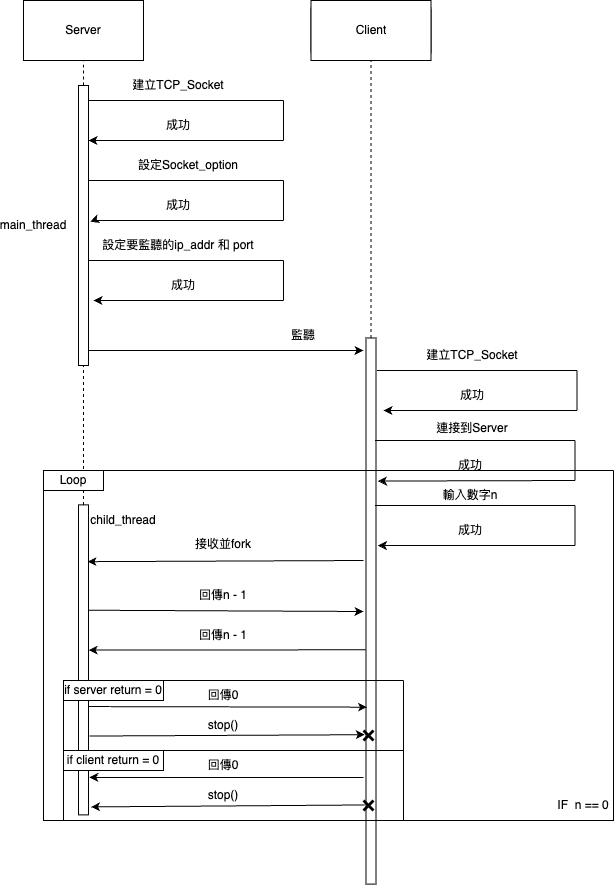

The diagram above was exported from draw.io. Its source (the exported page's mxGraphModel, read from the mxfile embedded in the PNG):
<mxGraphModel dx="954" dy="695" grid="1" gridSize="10" guides="1" tooltips="1" connect="1" arrows="1" fold="1" page="1" pageScale="1" pageWidth="827" pageHeight="1169" math="0" shadow="0">
  <root>
    <mxCell id="0" />
    <mxCell id="1" parent="0" />
    <mxCell id="Yl5U9rDFYTrx_f_o4PTZ-8" value="" style="rounded=0;whiteSpace=wrap;html=1;rotation=90;" parent="1" vertex="1">
      <mxGeometry x="5" y="734.38" width="310" height="10" as="geometry" />
    </mxCell>
    <mxCell id="Yl5U9rDFYTrx_f_o4PTZ-6" value="" style="endArrow=none;dashed=1;html=1;rounded=0;entryX=0.5;entryY=1;entryDx=0;entryDy=0;" parent="1" source="Yl5U9rDFYTrx_f_o4PTZ-8" target="Yl5U9rDFYTrx_f_o4PTZ-5" edge="1">
      <mxGeometry width="50" height="50" relative="1" as="geometry">
        <mxPoint x="160" y="790" as="sourcePoint" />
        <mxPoint x="160" y="140" as="targetPoint" />
        <Array as="points">
          <mxPoint x="160" y="300" />
        </Array>
      </mxGeometry>
    </mxCell>
    <mxCell id="VDtPEl2qfjK_g-uWMviU-2" value="Client" style="rounded=1;whiteSpace=wrap;html=1;" parent="1" vertex="1">
      <mxGeometry x="387.5" y="80" width="120" height="60" as="geometry" />
    </mxCell>
    <mxCell id="VDtPEl2qfjK_g-uWMviU-3" value="Server" style="rounded=1;whiteSpace=wrap;html=1;" parent="1" vertex="1">
      <mxGeometry x="100" y="80" width="120" height="60" as="geometry" />
    </mxCell>
    <mxCell id="VDtPEl2qfjK_g-uWMviU-5" value="Client" style="rounded=0;whiteSpace=wrap;html=1;" parent="1" vertex="1">
      <mxGeometry x="387.5" y="80" width="120" height="60" as="geometry" />
    </mxCell>
    <mxCell id="VDtPEl2qfjK_g-uWMviU-6" value="Server" style="rounded=0;whiteSpace=wrap;html=1;" parent="1" vertex="1">
      <mxGeometry x="100" y="80" width="120" height="60" as="geometry" />
    </mxCell>
    <mxCell id="VDtPEl2qfjK_g-uWMviU-8" value="" style="endArrow=none;dashed=1;html=1;rounded=0;entryX=0.5;entryY=1;entryDx=0;entryDy=0;" parent="1" source="VDtPEl2qfjK_g-uWMviU-50" target="VDtPEl2qfjK_g-uWMviU-5" edge="1">
      <mxGeometry width="50" height="50" relative="1" as="geometry">
        <mxPoint x="447.5" y="600" as="sourcePoint" />
        <mxPoint x="287.5" y="270" as="targetPoint" />
      </mxGeometry>
    </mxCell>
    <mxCell id="VDtPEl2qfjK_g-uWMviU-9" value="" style="endArrow=none;dashed=1;html=1;rounded=0;entryX=0.5;entryY=1;entryDx=0;entryDy=0;" parent="1" source="Yl5U9rDFYTrx_f_o4PTZ-5" target="VDtPEl2qfjK_g-uWMviU-6" edge="1">
      <mxGeometry width="50" height="50" relative="1" as="geometry">
        <mxPoint x="160" y="790" as="sourcePoint" />
        <mxPoint x="210" y="270" as="targetPoint" />
      </mxGeometry>
    </mxCell>
    <mxCell id="VDtPEl2qfjK_g-uWMviU-15" value="" style="endArrow=none;html=1;rounded=0;" parent="1" edge="1">
      <mxGeometry width="50" height="50" relative="1" as="geometry">
        <mxPoint x="160" y="180" as="sourcePoint" />
        <mxPoint x="360" y="180" as="targetPoint" />
      </mxGeometry>
    </mxCell>
    <mxCell id="VDtPEl2qfjK_g-uWMviU-16" value="" style="endArrow=none;html=1;rounded=0;" parent="1" edge="1">
      <mxGeometry width="50" height="50" relative="1" as="geometry">
        <mxPoint x="360" y="220" as="sourcePoint" />
        <mxPoint x="360" y="180" as="targetPoint" />
      </mxGeometry>
    </mxCell>
    <mxCell id="VDtPEl2qfjK_g-uWMviU-17" value="" style="endArrow=classic;html=1;rounded=0;" parent="1" edge="1">
      <mxGeometry width="50" height="50" relative="1" as="geometry">
        <mxPoint x="360" y="220" as="sourcePoint" />
        <mxPoint x="165.0050000000001" y="219.65652652652227" as="targetPoint" />
        <Array as="points">
          <mxPoint x="165" y="220" />
        </Array>
      </mxGeometry>
    </mxCell>
    <mxCell id="VDtPEl2qfjK_g-uWMviU-19" value="建立TCP_Socket" style="text;html=1;strokeColor=none;fillColor=none;align=center;verticalAlign=middle;whiteSpace=wrap;rounded=0;" parent="1" vertex="1">
      <mxGeometry x="200" y="150" width="110" height="30" as="geometry" />
    </mxCell>
    <mxCell id="VDtPEl2qfjK_g-uWMviU-21" value="成功" style="text;html=1;strokeColor=none;fillColor=none;align=center;verticalAlign=middle;whiteSpace=wrap;rounded=0;" parent="1" vertex="1">
      <mxGeometry x="225" y="190" width="60" height="30" as="geometry" />
    </mxCell>
    <mxCell id="VDtPEl2qfjK_g-uWMviU-26" value="" style="endArrow=none;html=1;rounded=0;" parent="1" edge="1">
      <mxGeometry width="50" height="50" relative="1" as="geometry">
        <mxPoint x="160" y="260" as="sourcePoint" />
        <mxPoint x="360" y="260" as="targetPoint" />
      </mxGeometry>
    </mxCell>
    <mxCell id="VDtPEl2qfjK_g-uWMviU-27" value="" style="endArrow=none;html=1;rounded=0;" parent="1" edge="1">
      <mxGeometry width="50" height="50" relative="1" as="geometry">
        <mxPoint x="360" y="300" as="sourcePoint" />
        <mxPoint x="360" y="260" as="targetPoint" />
      </mxGeometry>
    </mxCell>
    <mxCell id="VDtPEl2qfjK_g-uWMviU-28" value="" style="endArrow=classic;html=1;rounded=0;entryX=0.171;entryY=-0.166;entryDx=0;entryDy=0;entryPerimeter=0;" parent="1" edge="1">
      <mxGeometry width="50" height="50" relative="1" as="geometry">
        <mxPoint x="360" y="300" as="sourcePoint" />
        <mxPoint x="166.66499999999996" y="301.1637500000004" as="targetPoint" />
        <Array as="points">
          <mxPoint x="210" y="300" />
          <mxPoint x="170" y="300" />
        </Array>
      </mxGeometry>
    </mxCell>
    <mxCell id="VDtPEl2qfjK_g-uWMviU-29" value="成功" style="text;html=1;strokeColor=none;fillColor=none;align=center;verticalAlign=middle;whiteSpace=wrap;rounded=0;" parent="1" vertex="1">
      <mxGeometry x="225" y="270" width="60" height="30" as="geometry" />
    </mxCell>
    <mxCell id="VDtPEl2qfjK_g-uWMviU-30" value="設定Socket_option" style="text;html=1;strokeColor=none;fillColor=none;align=center;verticalAlign=middle;whiteSpace=wrap;rounded=0;" parent="1" vertex="1">
      <mxGeometry x="200" y="230" width="130" height="30" as="geometry" />
    </mxCell>
    <mxCell id="VDtPEl2qfjK_g-uWMviU-35" value="" style="endArrow=none;html=1;rounded=0;" parent="1" edge="1">
      <mxGeometry width="50" height="50" relative="1" as="geometry">
        <mxPoint x="160" y="340" as="sourcePoint" />
        <mxPoint x="360" y="340" as="targetPoint" />
      </mxGeometry>
    </mxCell>
    <mxCell id="VDtPEl2qfjK_g-uWMviU-36" value="" style="endArrow=none;html=1;rounded=0;" parent="1" edge="1">
      <mxGeometry width="50" height="50" relative="1" as="geometry">
        <mxPoint x="360" y="380" as="sourcePoint" />
        <mxPoint x="360" y="340" as="targetPoint" />
      </mxGeometry>
    </mxCell>
    <mxCell id="VDtPEl2qfjK_g-uWMviU-37" value="" style="endArrow=classic;html=1;rounded=0;" parent="1" edge="1">
      <mxGeometry width="50" height="50" relative="1" as="geometry">
        <mxPoint x="360" y="380" as="sourcePoint" />
        <mxPoint x="170" y="380" as="targetPoint" />
      </mxGeometry>
    </mxCell>
    <mxCell id="VDtPEl2qfjK_g-uWMviU-38" value="成功" style="text;html=1;strokeColor=none;fillColor=none;align=center;verticalAlign=middle;whiteSpace=wrap;rounded=0;" parent="1" vertex="1">
      <mxGeometry x="229.86" y="350" width="60" height="30" as="geometry" />
    </mxCell>
    <mxCell id="VDtPEl2qfjK_g-uWMviU-39" value="設定要監聽的ip_addr 和 port" style="text;html=1;strokeColor=none;fillColor=none;align=center;verticalAlign=middle;whiteSpace=wrap;rounded=0;" parent="1" vertex="1">
      <mxGeometry x="175" y="310" width="160" height="30" as="geometry" />
    </mxCell>
    <mxCell id="VDtPEl2qfjK_g-uWMviU-45" value="監聽" style="text;html=1;strokeColor=none;fillColor=none;align=center;verticalAlign=middle;whiteSpace=wrap;rounded=0;" parent="1" vertex="1">
      <mxGeometry x="350" y="400" width="60" height="30" as="geometry" />
    </mxCell>
    <mxCell id="VDtPEl2qfjK_g-uWMviU-46" value="" style="endArrow=classic;html=1;rounded=0;" parent="1" edge="1">
      <mxGeometry width="50" height="50" relative="1" as="geometry">
        <mxPoint x="160" y="430" as="sourcePoint" />
        <mxPoint x="440" y="430" as="targetPoint" />
      </mxGeometry>
    </mxCell>
    <mxCell id="VDtPEl2qfjK_g-uWMviU-51" value="" style="endArrow=none;dashed=1;html=1;rounded=0;" parent="1" target="VDtPEl2qfjK_g-uWMviU-50" edge="1">
      <mxGeometry width="50" height="50" relative="1" as="geometry">
        <mxPoint x="448" y="790" as="sourcePoint" />
        <mxPoint x="440" y="508" as="targetPoint" />
      </mxGeometry>
    </mxCell>
    <mxCell id="VDtPEl2qfjK_g-uWMviU-50" value="" style="rounded=0;whiteSpace=wrap;html=1;rotation=90;" parent="1" vertex="1">
      <mxGeometry x="174.45" y="685.55" width="546.09" height="10" as="geometry" />
    </mxCell>
    <mxCell id="VDtPEl2qfjK_g-uWMviU-56" value="" style="endArrow=none;html=1;rounded=0;" parent="1" edge="1">
      <mxGeometry width="50" height="50" relative="1" as="geometry">
        <mxPoint x="453.5" y="450" as="sourcePoint" />
        <mxPoint x="653.5" y="450" as="targetPoint" />
      </mxGeometry>
    </mxCell>
    <mxCell id="VDtPEl2qfjK_g-uWMviU-57" value="" style="endArrow=none;html=1;rounded=0;" parent="1" edge="1">
      <mxGeometry width="50" height="50" relative="1" as="geometry">
        <mxPoint x="653.5" y="490" as="sourcePoint" />
        <mxPoint x="653.5" y="450" as="targetPoint" />
      </mxGeometry>
    </mxCell>
    <mxCell id="VDtPEl2qfjK_g-uWMviU-58" value="" style="endArrow=classic;html=1;rounded=0;" parent="1" edge="1">
      <mxGeometry width="50" height="50" relative="1" as="geometry">
        <mxPoint x="653.5" y="490" as="sourcePoint" />
        <mxPoint x="460" y="490" as="targetPoint" />
      </mxGeometry>
    </mxCell>
    <mxCell id="VDtPEl2qfjK_g-uWMviU-59" value="成功" style="text;html=1;strokeColor=none;fillColor=none;align=center;verticalAlign=middle;whiteSpace=wrap;rounded=0;" parent="1" vertex="1">
      <mxGeometry x="518.5" y="460" width="60" height="30" as="geometry" />
    </mxCell>
    <mxCell id="VDtPEl2qfjK_g-uWMviU-60" value="建立TCP_Socket" style="text;html=1;strokeColor=none;fillColor=none;align=center;verticalAlign=middle;whiteSpace=wrap;rounded=0;" parent="1" vertex="1">
      <mxGeometry x="493.5" y="420" width="110" height="30" as="geometry" />
    </mxCell>
    <mxCell id="VDtPEl2qfjK_g-uWMviU-61" value="" style="endArrow=none;html=1;rounded=0;" parent="1" edge="1">
      <mxGeometry width="50" height="50" relative="1" as="geometry">
        <mxPoint x="451.5" y="520" as="sourcePoint" />
        <mxPoint x="651.5" y="520" as="targetPoint" />
      </mxGeometry>
    </mxCell>
    <mxCell id="VDtPEl2qfjK_g-uWMviU-62" value="" style="endArrow=none;html=1;rounded=0;" parent="1" edge="1">
      <mxGeometry width="50" height="50" relative="1" as="geometry">
        <mxPoint x="651.5" y="560" as="sourcePoint" />
        <mxPoint x="651.5" y="520" as="targetPoint" />
      </mxGeometry>
    </mxCell>
    <mxCell id="VDtPEl2qfjK_g-uWMviU-63" value="" style="endArrow=classic;html=1;rounded=0;entryX=0.262;entryY=-0.192;entryDx=0;entryDy=0;entryPerimeter=0;" parent="1" target="VDtPEl2qfjK_g-uWMviU-50" edge="1">
      <mxGeometry width="50" height="50" relative="1" as="geometry">
        <mxPoint x="651.5" y="560" as="sourcePoint" />
        <mxPoint x="460" y="560" as="targetPoint" />
      </mxGeometry>
    </mxCell>
    <mxCell id="VDtPEl2qfjK_g-uWMviU-64" value="成功" style="text;html=1;strokeColor=none;fillColor=none;align=center;verticalAlign=middle;whiteSpace=wrap;rounded=0;" parent="1" vertex="1">
      <mxGeometry x="516.5" y="530" width="60" height="30" as="geometry" />
    </mxCell>
    <mxCell id="VDtPEl2qfjK_g-uWMviU-65" value="連接到Server" style="text;html=1;strokeColor=none;fillColor=none;align=center;verticalAlign=middle;whiteSpace=wrap;rounded=0;" parent="1" vertex="1">
      <mxGeometry x="502.75" y="492.5" width="91.5" height="30" as="geometry" />
    </mxCell>
    <mxCell id="VDtPEl2qfjK_g-uWMviU-68" value="" style="endArrow=none;html=1;rounded=0;" parent="1" edge="1">
      <mxGeometry width="50" height="50" relative="1" as="geometry">
        <mxPoint x="451.5" y="585" as="sourcePoint" />
        <mxPoint x="651.5" y="585" as="targetPoint" />
      </mxGeometry>
    </mxCell>
    <mxCell id="VDtPEl2qfjK_g-uWMviU-69" value="" style="endArrow=none;html=1;rounded=0;" parent="1" edge="1">
      <mxGeometry width="50" height="50" relative="1" as="geometry">
        <mxPoint x="651.5" y="625" as="sourcePoint" />
        <mxPoint x="651.5" y="585" as="targetPoint" />
      </mxGeometry>
    </mxCell>
    <mxCell id="VDtPEl2qfjK_g-uWMviU-70" value="" style="endArrow=classic;html=1;rounded=0;entryX=0.38;entryY=-0.192;entryDx=0;entryDy=0;entryPerimeter=0;" parent="1" target="VDtPEl2qfjK_g-uWMviU-50" edge="1">
      <mxGeometry width="50" height="50" relative="1" as="geometry">
        <mxPoint x="651.5" y="625" as="sourcePoint" />
        <mxPoint x="450" y="625" as="targetPoint" />
      </mxGeometry>
    </mxCell>
    <mxCell id="VDtPEl2qfjK_g-uWMviU-71" value="成功" style="text;html=1;strokeColor=none;fillColor=none;align=center;verticalAlign=middle;whiteSpace=wrap;rounded=0;" parent="1" vertex="1">
      <mxGeometry x="516.5" y="595" width="60" height="30" as="geometry" />
    </mxCell>
    <mxCell id="VDtPEl2qfjK_g-uWMviU-72" value="輸入數字n" style="text;html=1;strokeColor=none;fillColor=none;align=center;verticalAlign=middle;whiteSpace=wrap;rounded=0;" parent="1" vertex="1">
      <mxGeometry x="516.5" y="560" width="60" height="30" as="geometry" />
    </mxCell>
    <mxCell id="Im7PTnw3nB9S1ZVfsVjB-3" value="" style="swimlane;startSize=0;" parent="1" vertex="1">
      <mxGeometry x="120" y="550" width="570" height="350" as="geometry" />
    </mxCell>
    <mxCell id="Yl5U9rDFYTrx_f_o4PTZ-11" value="child_thread" style="text;html=1;strokeColor=none;fillColor=none;align=center;verticalAlign=middle;whiteSpace=wrap;rounded=0;" parent="Im7PTnw3nB9S1ZVfsVjB-3" vertex="1">
      <mxGeometry x="50" y="35" width="60" height="30" as="geometry" />
    </mxCell>
    <mxCell id="VDtPEl2qfjK_g-uWMviU-66" value="" style="endArrow=classic;html=1;rounded=0;entryX=0.598;entryY=0.108;entryDx=0;entryDy=0;entryPerimeter=0;" parent="Im7PTnw3nB9S1ZVfsVjB-3" edge="1">
      <mxGeometry width="50" height="50" relative="1" as="geometry">
        <mxPoint x="320" y="90" as="sourcePoint" />
        <mxPoint x="43.924999999999955" y="91.16250000000036" as="targetPoint" />
        <Array as="points" />
      </mxGeometry>
    </mxCell>
    <mxCell id="Im7PTnw3nB9S1ZVfsVjB-5" value="接收並fork" style="text;html=1;strokeColor=none;fillColor=none;align=center;verticalAlign=middle;whiteSpace=wrap;rounded=0;" parent="Im7PTnw3nB9S1ZVfsVjB-3" vertex="1">
      <mxGeometry x="150" y="59.379999999999995" width="60" height="30" as="geometry" />
    </mxCell>
    <mxCell id="Im7PTnw3nB9S1ZVfsVjB-7" value="回傳n - 1" style="text;html=1;strokeColor=none;fillColor=none;align=center;verticalAlign=middle;whiteSpace=wrap;rounded=0;" parent="Im7PTnw3nB9S1ZVfsVjB-3" vertex="1">
      <mxGeometry x="150" y="110" width="60" height="30" as="geometry" />
    </mxCell>
    <mxCell id="Im7PTnw3nB9S1ZVfsVjB-9" value="回傳n - 1" style="text;html=1;strokeColor=none;fillColor=none;align=center;verticalAlign=middle;whiteSpace=wrap;rounded=0;" parent="Im7PTnw3nB9S1ZVfsVjB-3" vertex="1">
      <mxGeometry x="150" y="150" width="60" height="30" as="geometry" />
    </mxCell>
    <mxCell id="Im7PTnw3nB9S1ZVfsVjB-10" value="Loop" style="rounded=0;whiteSpace=wrap;html=1;" parent="Im7PTnw3nB9S1ZVfsVjB-3" vertex="1">
      <mxGeometry width="60" height="20" as="geometry" />
    </mxCell>
    <mxCell id="Im7PTnw3nB9S1ZVfsVjB-16" value="IF&amp;nbsp; n == 0" style="text;html=1;strokeColor=none;fillColor=none;align=center;verticalAlign=middle;whiteSpace=wrap;rounded=0;" parent="Im7PTnw3nB9S1ZVfsVjB-3" vertex="1">
      <mxGeometry x="510" y="320" width="60" height="30" as="geometry" />
    </mxCell>
    <mxCell id="Im7PTnw3nB9S1ZVfsVjB-6" value="" style="endArrow=classic;html=1;rounded=0;exitX=0.659;exitY=-0.059;exitDx=0;exitDy=0;exitPerimeter=0;" parent="1" edge="1">
      <mxGeometry width="50" height="50" relative="1" as="geometry">
        <mxPoint x="165.59500000000003" y="689.7337500000003" as="sourcePoint" />
        <mxPoint x="440" y="691" as="targetPoint" />
      </mxGeometry>
    </mxCell>
    <mxCell id="Im7PTnw3nB9S1ZVfsVjB-8" value="" style="endArrow=classic;html=1;rounded=0;exitX=0.571;exitY=1.036;exitDx=0;exitDy=0;exitPerimeter=0;entryX=0.709;entryY=-0.009;entryDx=0;entryDy=0;entryPerimeter=0;" parent="1" source="VDtPEl2qfjK_g-uWMviU-50" edge="1">
      <mxGeometry width="50" height="50" relative="1" as="geometry">
        <mxPoint x="310" y="760" as="sourcePoint" />
        <mxPoint x="165.09500000000003" y="729.5462500000001" as="targetPoint" />
      </mxGeometry>
    </mxCell>
    <mxCell id="Im7PTnw3nB9S1ZVfsVjB-21" value="" style="swimlane;startSize=0;" parent="1" vertex="1">
      <mxGeometry x="140" y="760" width="340" height="140" as="geometry" />
    </mxCell>
    <mxCell id="Im7PTnw3nB9S1ZVfsVjB-25" value="if server return = 0" style="rounded=0;whiteSpace=wrap;html=1;" parent="Im7PTnw3nB9S1ZVfsVjB-21" vertex="1">
      <mxGeometry width="100" height="20" as="geometry" />
    </mxCell>
    <mxCell id="Im7PTnw3nB9S1ZVfsVjB-29" value="回傳0" style="text;html=1;strokeColor=none;fillColor=none;align=center;verticalAlign=middle;whiteSpace=wrap;rounded=0;" parent="Im7PTnw3nB9S1ZVfsVjB-21" vertex="1">
      <mxGeometry x="130" width="60" height="30" as="geometry" />
    </mxCell>
    <mxCell id="Im7PTnw3nB9S1ZVfsVjB-32" value="stop()" style="text;html=1;strokeColor=none;fillColor=none;align=center;verticalAlign=middle;whiteSpace=wrap;rounded=0;" parent="Im7PTnw3nB9S1ZVfsVjB-21" vertex="1">
      <mxGeometry x="130" y="30" width="60" height="30" as="geometry" />
    </mxCell>
    <mxCell id="Im7PTnw3nB9S1ZVfsVjB-33" value="" style="shape=umlDestroy;whiteSpace=wrap;html=1;strokeWidth=3;targetShapes=umlLifeline;" parent="Im7PTnw3nB9S1ZVfsVjB-21" vertex="1">
      <mxGeometry x="300" y="50" width="10" height="10" as="geometry" />
    </mxCell>
    <mxCell id="Im7PTnw3nB9S1ZVfsVjB-34" value="" style="swimlane;startSize=0;" parent="Im7PTnw3nB9S1ZVfsVjB-21" vertex="1">
      <mxGeometry y="70" width="340" height="70" as="geometry" />
    </mxCell>
    <mxCell id="Im7PTnw3nB9S1ZVfsVjB-35" value="if client return = 0" style="rounded=0;whiteSpace=wrap;html=1;" parent="Im7PTnw3nB9S1ZVfsVjB-34" vertex="1">
      <mxGeometry width="100" height="20" as="geometry" />
    </mxCell>
    <mxCell id="Im7PTnw3nB9S1ZVfsVjB-36" value="回傳0" style="text;html=1;strokeColor=none;fillColor=none;align=center;verticalAlign=middle;whiteSpace=wrap;rounded=0;" parent="Im7PTnw3nB9S1ZVfsVjB-34" vertex="1">
      <mxGeometry x="130" width="60" height="30" as="geometry" />
    </mxCell>
    <mxCell id="Im7PTnw3nB9S1ZVfsVjB-37" value="stop()" style="text;html=1;strokeColor=none;fillColor=none;align=center;verticalAlign=middle;whiteSpace=wrap;rounded=0;" parent="Im7PTnw3nB9S1ZVfsVjB-34" vertex="1">
      <mxGeometry x="130" y="30" width="60" height="30" as="geometry" />
    </mxCell>
    <mxCell id="Im7PTnw3nB9S1ZVfsVjB-38" value="" style="shape=umlDestroy;whiteSpace=wrap;html=1;strokeWidth=3;targetShapes=umlLifeline;" parent="Im7PTnw3nB9S1ZVfsVjB-34" vertex="1">
      <mxGeometry x="300" y="50" width="10" height="10" as="geometry" />
    </mxCell>
    <mxCell id="Im7PTnw3nB9S1ZVfsVjB-26" value="" style="endArrow=classic;html=1;rounded=0;exitX=0.78;exitY=-0.012;exitDx=0;exitDy=0;exitPerimeter=0;entryX=0.676;entryY=0.894;entryDx=0;entryDy=0;entryPerimeter=0;" parent="1" target="VDtPEl2qfjK_g-uWMviU-50" edge="1">
      <mxGeometry width="50" height="50" relative="1" as="geometry">
        <mxPoint x="165.125" y="786.0800000000002" as="sourcePoint" />
        <mxPoint x="440" y="799" as="targetPoint" />
      </mxGeometry>
    </mxCell>
    <mxCell id="Im7PTnw3nB9S1ZVfsVjB-30" value="" style="endArrow=classic;html=1;rounded=0;exitX=0.817;exitY=-0.098;exitDx=0;exitDy=0;exitPerimeter=0;entryX=0.125;entryY=0.421;entryDx=0;entryDy=0;entryPerimeter=0;" parent="1" target="Im7PTnw3nB9S1ZVfsVjB-33" edge="1">
      <mxGeometry width="50" height="50" relative="1" as="geometry">
        <mxPoint x="165.98500000000013" y="815.5412500000004" as="sourcePoint" />
        <mxPoint x="410" y="810" as="targetPoint" />
      </mxGeometry>
    </mxCell>
    <mxCell id="Im7PTnw3nB9S1ZVfsVjB-41" value="" style="endArrow=classic;html=1;rounded=0;entryX=0.869;entryY=-0.084;entryDx=0;entryDy=0;entryPerimeter=0;" parent="1" edge="1">
      <mxGeometry width="50" height="50" relative="1" as="geometry">
        <mxPoint x="440" y="857" as="sourcePoint" />
        <mxPoint x="165.84500000000003" y="856.9462500000004" as="targetPoint" />
        <Array as="points" />
      </mxGeometry>
    </mxCell>
    <mxCell id="Im7PTnw3nB9S1ZVfsVjB-43" value="" style="endArrow=classic;html=1;rounded=0;exitX=0.125;exitY=0.446;exitDx=0;exitDy=0;exitPerimeter=0;entryX=0.906;entryY=-0.241;entryDx=0;entryDy=0;entryPerimeter=0;" parent="1" source="Im7PTnw3nB9S1ZVfsVjB-38" edge="1">
      <mxGeometry width="50" height="50" relative="1" as="geometry">
        <mxPoint x="300" y="950" as="sourcePoint" />
        <mxPoint x="167.4150000000002" y="886.4075000000005" as="targetPoint" />
      </mxGeometry>
    </mxCell>
    <mxCell id="Yl5U9rDFYTrx_f_o4PTZ-5" value="" style="rounded=0;whiteSpace=wrap;html=1;rotation=90;" parent="1" vertex="1">
      <mxGeometry x="20" y="300" width="280" height="10" as="geometry" />
    </mxCell>
    <mxCell id="Yl5U9rDFYTrx_f_o4PTZ-10" value="main_thread" style="text;html=1;strokeColor=none;fillColor=none;align=center;verticalAlign=middle;whiteSpace=wrap;rounded=0;" parent="1" vertex="1">
      <mxGeometry x="80" y="290" width="60" height="30" as="geometry" />
    </mxCell>
  </root>
</mxGraphModel>